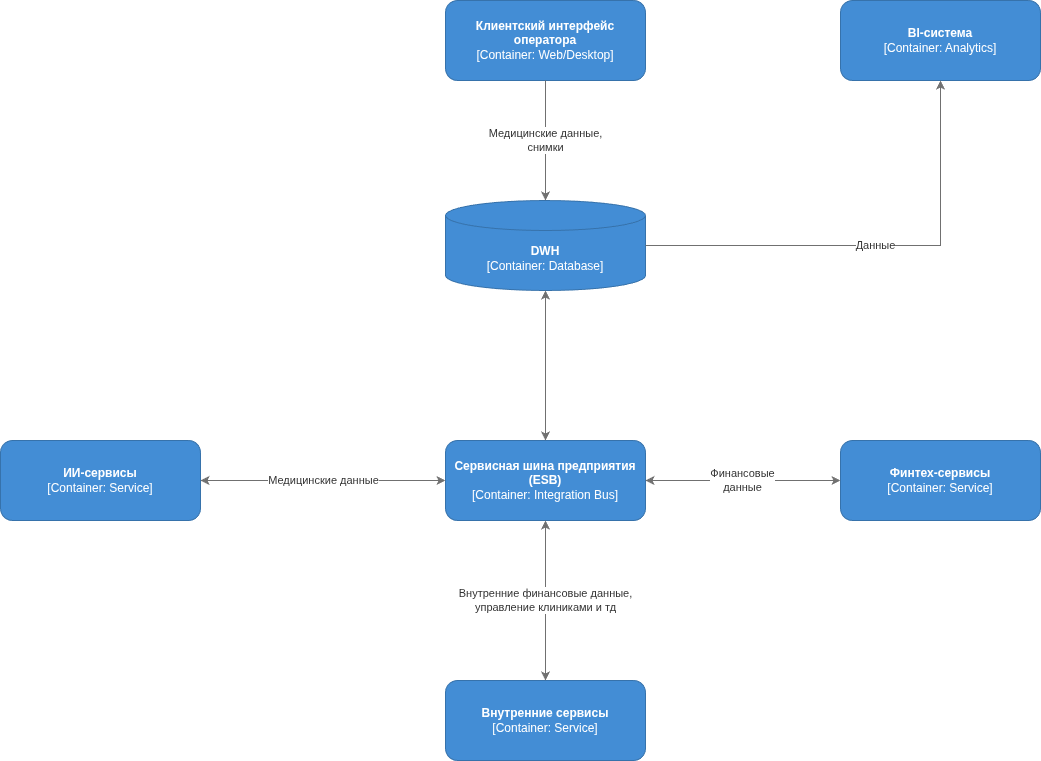

The diagram above was exported from draw.io. Its source (the exported page's mxGraphModel, read from the mxfile embedded in the PNG):
<mxGraphModel dx="1312" dy="723" grid="1" gridSize="10" guides="1" tooltips="1" connect="1" arrows="1" fold="1" page="1" pageScale="1" pageWidth="1169" pageHeight="827" math="0" shadow="0">
  <root>
    <mxCell id="0" />
    <mxCell id="1" parent="0" />
    <mxCell id="operator_ui" value="&lt;b&gt;Клиентский интерфейс оператора&lt;/b&gt;&lt;div&gt;[Container: Web/Desktop]&lt;/div&gt;" style="rounded=1;whiteSpace=wrap;html=1;fillColor=#438DD5;strokeColor=#3672AB;fontColor=#FFFFFF;align=center;" parent="1" vertex="1">
      <mxGeometry x="485" y="40" width="200" height="80" as="geometry" />
    </mxCell>
    <mxCell id="bi_system" value="&lt;b&gt;BI-система&lt;/b&gt;&lt;div&gt;[Container: Analytics]&lt;/div&gt;" style="rounded=1;whiteSpace=wrap;html=1;fillColor=#438DD5;strokeColor=#3672AB;fontColor=#FFFFFF;align=center;" parent="1" vertex="1">
      <mxGeometry x="880" y="40" width="200" height="80" as="geometry" />
    </mxCell>
    <mxCell id="dwh" value="&lt;b&gt;DWH&lt;/b&gt;&lt;div&gt;[Container: Database]&lt;/div&gt;" style="shape=cylinder3;boundedLbl=1;backgroundOutline=1;size=15;whiteSpace=wrap;html=1;fillColor=#438DD5;strokeColor=#3672AB;fontColor=#FFFFFF;align=center;" parent="1" vertex="1">
      <mxGeometry x="485" y="240" width="200" height="90" as="geometry" />
    </mxCell>
    <mxCell id="ai_services" value="&lt;b&gt;ИИ-сервисы&lt;/b&gt;&lt;div&gt;[Container: Service]&lt;/div&gt;" style="rounded=1;whiteSpace=wrap;html=1;fillColor=#438DD5;strokeColor=#3672AB;fontColor=#FFFFFF;align=center;" parent="1" vertex="1">
      <mxGeometry x="40" y="480" width="200" height="80" as="geometry" />
    </mxCell>
    <mxCell id="esb" value="&lt;b&gt;Сервисная шина предприятия (ESB)&lt;/b&gt;&lt;div&gt;[Container: Integration Bus]&lt;/div&gt;" style="rounded=1;whiteSpace=wrap;html=1;fillColor=#438DD5;strokeColor=#3672AB;fontColor=#FFFFFF;align=center;" parent="1" vertex="1">
      <mxGeometry x="485" y="480" width="200" height="80" as="geometry" />
    </mxCell>
    <mxCell id="fintech_services" value="&lt;b&gt;Финтех-сервисы&lt;/b&gt;&lt;div&gt;[Container: Service]&lt;/div&gt;" style="rounded=1;whiteSpace=wrap;html=1;fillColor=#438DD5;strokeColor=#3672AB;fontColor=#FFFFFF;align=center;" parent="1" vertex="1">
      <mxGeometry x="880" y="480" width="200" height="80" as="geometry" />
    </mxCell>
    <mxCell id="internal_services" value="&lt;b&gt;Внутренние сервисы&lt;/b&gt;&lt;div&gt;[Container: Service]&lt;/div&gt;" style="rounded=1;whiteSpace=wrap;html=1;fillColor=#438DD5;strokeColor=#3672AB;fontColor=#FFFFFF;align=center;" parent="1" vertex="1">
      <mxGeometry x="485" y="720" width="200" height="80" as="geometry" />
    </mxCell>
    <mxCell id="edge1" value="Медицинские данные,&#10;снимки" style="endArrow=classic;html=1;rounded=0;exitX=0.5;exitY=1;exitDx=0;exitDy=0;entryX=0.5;entryY=0;entryDx=0;entryDy=0;entryPerimeter=0;labelBackgroundColor=#FFFFFF;strokeColor=#707070;fontColor=#333333;" parent="1" source="operator_ui" target="dwh" edge="1">
      <mxGeometry width="50" height="50" relative="1" as="geometry" />
    </mxCell>
    <mxCell id="edge2" value="Данные" style="endArrow=classic;html=1;rounded=0;exitX=1;exitY=0.5;exitDx=0;exitDy=0;exitPerimeter=0;entryX=0.5;entryY=1;entryDx=0;entryDy=0;labelBackgroundColor=#FFFFFF;strokeColor=#707070;fontColor=#333333;edgeStyle=orthogonalEdgeStyle;" parent="1" source="dwh" target="bi_system" edge="1">
      <mxGeometry width="50" height="50" relative="1" as="geometry" />
    </mxCell>
    <mxCell id="edge3" value="Медицинские данные" style="endArrow=classic;startArrow=classic;html=1;rounded=0;exitX=1;exitY=0.5;exitDx=0;exitDy=0;entryX=0;entryY=0.5;entryDx=0;entryDy=0;labelBackgroundColor=#FFFFFF;strokeColor=#707070;fontColor=#333333;" parent="1" source="ai_services" target="esb" edge="1">
      <mxGeometry width="50" height="50" relative="1" as="geometry" />
    </mxCell>
    <mxCell id="edge4" value="Финансовые&#10;данные" style="endArrow=classic;startArrow=classic;html=1;rounded=0;exitX=0;exitY=0.5;exitDx=0;exitDy=0;entryX=1;entryY=0.5;entryDx=0;entryDy=0;labelBackgroundColor=#FFFFFF;strokeColor=#707070;fontColor=#333333;" parent="1" source="fintech_services" target="esb" edge="1">
      <mxGeometry width="50" height="50" relative="1" as="geometry" />
    </mxCell>
    <mxCell id="edge5" value="Внутренние финансовые данные,&#10;управление клиниками и тд" style="endArrow=classic;startArrow=classic;html=1;rounded=0;exitX=0.5;exitY=0;exitDx=0;exitDy=0;entryX=0.5;entryY=1;entryDx=0;entryDy=0;labelBackgroundColor=#FFFFFF;strokeColor=#707070;fontColor=#333333;" parent="1" source="internal_services" target="esb" edge="1">
      <mxGeometry width="50" height="50" relative="1" as="geometry" />
    </mxCell>
    <mxCell id="edge6" value="" style="endArrow=classic;startArrow=classic;html=1;rounded=0;exitX=0.5;exitY=1;exitDx=0;exitDy=0;exitPerimeter=0;entryX=0.5;entryY=0;entryDx=0;entryDy=0;strokeColor=#707070;" parent="1" source="dwh" target="esb" edge="1">
      <mxGeometry width="50" height="50" relative="1" as="geometry" />
    </mxCell>
  </root>
</mxGraphModel>